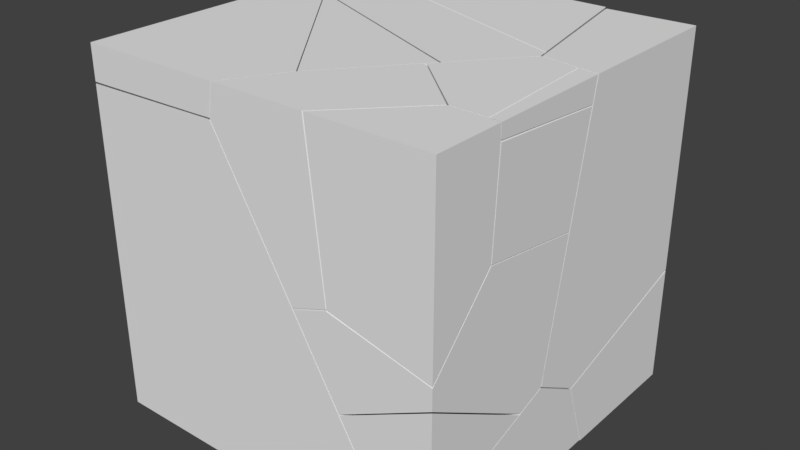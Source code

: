 # Source: destroyPlayerv2.blend  (saved by Blender 2.79.0; exported with 4.5.12 LTS)
import bpy
from mathutils import Matrix  # noqa: F401  (used for matrix-valued properties, if any)

bpy.ops.wm.read_factory_settings(use_empty=True)
scene = bpy.context.scene
scene.name = 'Scene'

# ---- collections
col_collection_2 = bpy.data.collections.new('Collection 2'); scene.collection.children.link(col_collection_2)

# ---- world
world_world = bpy.data.worlds.new('World'); scene.world = world_world
world_world.color = (0.05088, 0.05088, 0.05088)
world_world.use_sun_shadow = False
world_world.sun_shadow_jitter_overblur = 0.0
world_world.cycles.sampling_method = 'MANUAL'

# ---- meshes
me_cube_cell_007_cell_005 = bpy.data.meshes.new('Cube_cell.007_cell.005')
me_cube_cell_007_cell_005.from_pydata([(-0.03298, 0.08603, 0.04944), (-0.03298, -0.04832, 0.04944), (0.02052, -0.08451, -0.004889), (-0.03298, 0.08603, -0.04021), (-0.03298, -0.04069, -0.04933), (-0.03298, 0.04112, -0.04351), (-0.02151, 0.08603, -0.03503), (-0.008705, 0.08603, -0.02914), (-0.002067, 0.08603, -0.02087), (-0.008701, -0.07284, -0.04043), (0.005737, -0.09282, -0.02388), (0.003074, -0.09504, 0.04944), (0.007614, -0.09804, 0.01215), (0.006243, -0.09414, -0.01531), (0.05388, 0.08603, 0.04944), (0.04895, 0.08603, 0.04322), (0.05985, -0.0169, 0.04944), (-0.03298, 0.08603, -0.04021), (-0.02151, 0.08603, -0.03503), (-0.03298, -0.04069, -0.04933), (-0.03298, 0.04112, -0.04351), (-0.008705, 0.08603, -0.02914), (-0.002067, 0.08603, -0.02087), (0.05388, 0.08603, 0.04944), (0.04895, 0.08603, 0.04322), (0.003074, -0.09504, 0.04944), (0.05985, -0.0169, 0.04944), (-0.03298, -0.04832, 0.04944)], [], [(27, 11, 16, 23, 0), (2, 10, 9, 7, 22), (2, 26, 25, 12), (23, 24, 8, 21, 18, 17, 0), (17, 20, 19, 27, 0), (14, 26, 2, 22, 15), (12, 13, 2), (9, 4, 5, 6, 7), (13, 10, 2), (5, 3, 6), (4, 9, 10, 13, 12, 25, 1)])
_k = set([(1, 4), (1, 25), (3, 5), (3, 6), (4, 5), (6, 7), (7, 22), (8, 21), (8, 24), (11, 16), (11, 27), (14, 15), (14, 26), (15, 22), (16, 23), (17, 18), (17, 20), (18, 21), (19, 20), (19, 27), (23, 24), (25, 26)])
me_cube_cell_007_cell_005.attributes.new('sharp_edge', 'BOOLEAN', 'EDGE').data.foreach_set('value', [ (min(e.vertices), max(e.vertices)) in _k for e in me_cube_cell_007_cell_005.edges])
me_cube_cell_007_cell_005.use_remesh_preserve_volume = False
me_cube_cell_007_cell_005.use_remesh_preserve_attributes = False
me_cube_cell_007_cell_005.use_mirror_vertex_groups = False
me_cube_cell_007_cell_005.update()
me_cube_cell_007_cell_004 = bpy.data.meshes.new('Cube_cell.007_cell.004')
me_cube_cell_007_cell_004.from_pydata([(-0.06699, 0.02112, -0.1595), (-0.06699, 0.007648, 0.01204), (0.1153, 0.003463, -0.05656), (-0.06699, 0.1168, 0.2466), (-0.06699, 0.1168, -0.1462), (-0.06699, 0.006918, 0.2387), (-0.06699, -0.00978, 0.2375), (-0.06354, 0.01666, -0.16), (-0.04506, -0.008009, -0.153), (-0.06699, 0.09257, -0.1503), (-0.06699, 0.04624, -0.1575), (-0.04265, 0.1168, 0.2577), (-0.008931, 0.1168, -0.1124), (0.06666, -0.1666, 0.0254), (0.05876, -0.1576, 0.04141), (-0.03528, -0.02098, -0.1493), (0.06518, -0.1641, 0.01851), (0.07831, 0.1168, 0.02373), (0.1118, 0.1168, -0.04128), (0.1024, 0.1168, -0.02291), (0.09635, 0.1168, -0.0505), (-0.03171, -0.05448, 0.2244), (-0.04264, -0.04202, 0.2464), (-0.05818, -0.02144, 0.2408), (-0.02795, -0.03067, -0.1465), (0.04682, -0.1337, -0.06645), (0.05717, -0.1508, -0.01881), (0.04112, -0.08051, -0.1137), (0.05193, -0.08841, -0.1084), (-0.06699, 0.02112, -0.1595), (-0.06699, 0.007648, 0.01204), (-0.06699, -0.00978, 0.2375), (-0.06699, 0.1168, 0.2466), (-0.04265, 0.1168, 0.2577), (-0.06699, 0.006918, 0.2387), (-0.06699, 0.1168, -0.1462), (-0.06699, 0.09257, -0.1503), (-0.06699, 0.04624, -0.1575), (0.07831, 0.1168, 0.02373), (-0.008931, 0.1168, -0.1124), (0.1118, 0.1168, -0.04128), (0.1024, 0.1168, -0.02291), (0.09635, 0.1168, -0.0505)], [], [(30, 29, 7, 8), (2, 28, 27, 20, 40), (15, 24, 25, 26, 16), (10, 7, 29), (21, 14, 41, 38), (33, 32, 34, 23, 22), (34, 6, 23), (22, 21, 38, 33), (14, 13, 2, 40, 41), (35, 36, 37, 0, 1, 31, 5, 3), (24, 27, 28, 25), (13, 16, 26, 2), (8, 15, 16, 13, 14, 21, 22, 23, 6, 30), (9, 4, 39), (3, 11, 17, 19, 18, 42, 12, 35), (27, 24, 15, 8, 7, 10, 9, 39, 20), (26, 25, 28, 2)])
_k = set([(0, 1), (0, 37), (1, 31), (3, 5), (3, 11), (4, 9), (4, 39), (5, 31), (6, 30), (6, 34), (9, 10), (10, 29), (11, 17), (12, 35), (12, 42), (17, 19), (18, 19), (18, 42), (20, 39), (20, 40), (29, 30), (32, 33), (32, 34), (33, 38), (35, 36), (36, 37), (38, 41), (40, 41)])
me_cube_cell_007_cell_004.attributes.new('sharp_edge', 'BOOLEAN', 'EDGE').data.foreach_set('value', [ (min(e.vertices), max(e.vertices)) in _k for e in me_cube_cell_007_cell_004.edges])
me_cube_cell_007_cell_004.use_remesh_preserve_volume = False
me_cube_cell_007_cell_004.use_remesh_preserve_attributes = False
me_cube_cell_007_cell_004.use_mirror_vertex_groups = False
me_cube_cell_007_cell_004.update()
me_cube_cell_007_cell_003 = bpy.data.meshes.new('Cube_cell.007_cell.003')
me_cube_cell_007_cell_003.from_pydata([(0.2491, -0.02517, 0.01308), (0.2514, -0.03657, 0.01308), (-0.2817, 0.08926, -0.0404), (-0.2524, 0.01675, 0.01308), (-0.2954, 0.07522, -0.02252), (-0.2999, 0.07828, 0.01308), (-0.2432, 0.1556, 0.01308), (0.2478, -0.01875, 0.01308), (0.02072, -0.1019, 0.01308), (0.0191, 0.06255, 0.01308), (0.2469, -0.03859, -0.0003577), (0.1864, -0.09818, -0.05442), (0.1511, -0.1585, 0.01308), (0.2478, -0.01875, 0.01308), (0.2491, -0.02517, 0.01308), (0.2514, -0.03657, 0.01308), (0.0191, 0.06255, 0.01308), (-0.2432, 0.1556, 0.01308), (-0.2999, 0.07828, 0.01308), (0.1511, -0.1585, 0.01308), (0.02072, -0.1019, 0.01308), (-0.2524, 0.01675, 0.01308)], [], [(2, 4, 18, 6), (2, 20, 21, 4), (2, 11, 19, 20), (13, 9, 17, 5, 3, 8, 12, 15, 14), (19, 11, 10, 1), (6, 16, 2), (16, 7, 0, 10, 11, 2), (10, 0, 1), (18, 4, 21)])
_k = set([(0, 1), (0, 7), (1, 19), (3, 5), (3, 8), (5, 17), (6, 16), (6, 18), (7, 16), (8, 12), (9, 13), (9, 17), (12, 15), (13, 14), (14, 15), (18, 21), (19, 20), (20, 21)])
me_cube_cell_007_cell_003.attributes.new('sharp_edge', 'BOOLEAN', 'EDGE').data.foreach_set('value', [ (min(e.vertices), max(e.vertices)) in _k for e in me_cube_cell_007_cell_003.edges])
me_cube_cell_007_cell_003.use_remesh_preserve_volume = False
me_cube_cell_007_cell_003.use_remesh_preserve_attributes = False
me_cube_cell_007_cell_003.use_mirror_vertex_groups = False
me_cube_cell_007_cell_003.update()
me_cube_cell_007_cell_002 = bpy.data.meshes.new('Cube_cell.007_cell.002')
me_cube_cell_007_cell_002.from_pydata([(0.05942, -0.1748, -0.04414), (0.08784, -0.1832, 0.1205), (0.0713, -0.2031, 0.1205), (0.04502, -0.1692, 0.1205), (-0.2241, 0.2116, 0.06561), (-0.09526, 0.03073, -0.1138), (-0.1906, 0.1361, 0.1205), (-0.2366, 0.1987, 0.08212), (-0.2108, 0.1704, 0.01643), (-0.2383, 0.2036, 0.04751), (-0.0466, -0.02872, -0.1576), (-0.0641, -0.006803, -0.1487), (-0.08556, 0.01905, -0.1247), (0.1187, -0.07744, -0.1431), (0.1265, -0.06986, -0.1363), (0.1463, -0.05413, -0.1048), (0.08131, 0.01802, 0.1205), (0.208, -0.0371, 0.1205), (0.2436, 0.02401, 0.05127), (0.2038, -0.007959, -0.01265), (0.208, -0.0371, 0.1205), (0.08784, -0.1832, 0.1205), (0.0713, -0.2031, 0.1205), (-0.1906, 0.1361, 0.1205), (0.04502, -0.1692, 0.1205), (0.08131, 0.01802, 0.1205)], [], [(0, 13, 14, 15, 21, 22), (4, 18, 19, 12, 5, 8), (4, 25, 20, 18), (15, 19, 18, 20, 21), (5, 12, 11, 10, 0, 22, 24), (8, 9, 4), (10, 13, 0), (19, 15, 14, 11, 12), (7, 23, 25, 4), (9, 7, 4), (23, 7, 9, 8, 5, 24), (14, 13, 10, 11), (17, 16, 6, 3, 2, 1)])
_k = set([(1, 2), (1, 17), (2, 3), (3, 6), (6, 16), (16, 17), (20, 21), (20, 25), (21, 22), (22, 24), (23, 24), (23, 25)])
me_cube_cell_007_cell_002.attributes.new('sharp_edge', 'BOOLEAN', 'EDGE').data.foreach_set('value', [ (min(e.vertices), max(e.vertices)) in _k for e in me_cube_cell_007_cell_002.edges])
me_cube_cell_007_cell_002.use_remesh_preserve_volume = False
me_cube_cell_007_cell_002.use_remesh_preserve_attributes = False
me_cube_cell_007_cell_002.use_mirror_vertex_groups = False
me_cube_cell_007_cell_002.update()
me_cube_cell_007_cell_001 = bpy.data.meshes.new('Cube_cell.007_cell.001')
me_cube_cell_007_cell_001.from_pydata([(0.1958, -0.1408, 0.02908), (0.1447, -0.03871, -0.05423), (0.01435, 0.05654, -0.1169), (-0.02768, 0.2126, -0.08925), (-0.04337, 0.2126, -0.1012), (-0.08281, 0.09884, 0.007108), (-0.1143, 0.09419, -0.106), (-0.1261, 0.073, -0.1069), (-0.1326, -0.07204, 0.08765), (-0.04099, 0.2126, -0.07191), (0.01859, 0.2126, -0.05375), (-0.03508, 0.2126, -0.0491), (-0.1294, -0.07647, 0.0916), (-0.05386, -0.1772, 0.1312), (-0.1515, -0.0406, 0.0004445), (-0.03724, -0.198, 0.1228), (0.1846, -0.04665, 0.0505), (-0.1329, 0.05094, -0.08591), (-0.1396, 0.02904, -0.06488), (-0.1461, 0.00752, -0.0442), (0.1307, -0.2476, 0.1376), (0.1727, -0.1917, 0.118), (0.1375, -0.2409, 0.1436), (0.1328, 0.09701, -0.01083), (-0.1306, 0.05853, -0.09314), (0.1771, -0.02592, 0.04166), (0.2152, -0.1321, 0.08697), (-0.04337, 0.2126, -0.1012), (-0.02768, 0.2126, -0.08925), (-0.03508, 0.2126, -0.0491), (-0.04099, 0.2126, -0.07191), (0.01859, 0.2126, -0.05375)], [], [(1, 28, 31, 23), (2, 7, 6, 27), (1, 2, 27, 28), (0, 26, 21), (0, 1, 16, 26), (2, 1, 17, 24, 7), (1, 0, 18, 17), (0, 20, 15, 14, 19, 18), (5, 29, 30, 18, 19), (5, 19, 14, 8), (21, 22, 20, 0), (8, 14, 15, 13, 12), (23, 25, 16, 1), (29, 5, 8, 12), (25, 23, 31), (6, 7, 24), (31, 29, 12, 13, 22, 21, 26, 16, 25), (30, 27, 6, 24, 17, 18), (13, 15, 20, 22), (4, 9, 11, 10, 3)])
_k = set([(3, 4), (3, 10), (4, 9), (9, 11), (10, 11), (27, 28), (27, 30), (28, 31), (29, 30), (29, 31)])
me_cube_cell_007_cell_001.attributes.new('sharp_edge', 'BOOLEAN', 'EDGE').data.foreach_set('value', [ (min(e.vertices), max(e.vertices)) in _k for e in me_cube_cell_007_cell_001.edges])
me_cube_cell_007_cell_001.use_remesh_preserve_volume = False
me_cube_cell_007_cell_001.use_remesh_preserve_attributes = False
me_cube_cell_007_cell_001.use_mirror_vertex_groups = False
me_cube_cell_007_cell_001.update()
me_cube_cell_007_cell_000 = bpy.data.meshes.new('Cube_cell.007_cell.000')
me_cube_cell_007_cell_000.from_pydata([(-0.07527, -0.03803, -0.02291), (-0.09857, 0.08776, -0.01134), (-0.09857, 0.07218, -0.01266), (-0.04947, 0.08776, -0.01453), (0.05544, 0.08776, -0.02118), (0.08476, -0.02262, 0.08288), (-0.07546, 0.08776, 0.00589), (-0.09121, -0.01743, -0.02026), (-0.07637, -0.03724, -0.01459), (-0.09857, 0.04063, -0.01517), (0.118, 0.08776, -0.02503), (0.05206, -0.03094, -0.0302), (0.04055, -0.05161, -0.0311), (-0.06847, -0.04772, -0.01156), (0.1254, 0.08776, 0.004239), (0.1312, 0.08776, 0.02767), (0.08082, 0.08776, 0.09738), (-0.06253, -0.05558, -0.009278), (0.02837, -0.09167, 0.00717), (0.03395, -0.0733, -0.01045), (0.02095, -0.116, 0.03054), (0.02728, -0.09527, 0.01063), (-0.04052, -0.07161, 0.00132), (0.03619, -0.06594, -0.01746), (-0.09857, 0.08776, -0.01134), (-0.09857, 0.08776, -0.01134), (-0.09857, 0.08776, -0.01134), (-0.09857, 0.07218, -0.01266), (-0.09857, 0.04063, -0.01517), (-0.04947, 0.08776, -0.01453), (0.05544, 0.08776, -0.02118), (0.08082, 0.08776, 0.09738), (-0.07546, 0.08776, 0.00589), (0.118, 0.08776, -0.02503), (0.1254, 0.08776, 0.004239), (0.1312, 0.08776, 0.02767)], [], [(0, 13, 8), (0, 7, 28, 27, 29, 30), (0, 17, 13), (27, 24, 29), (26, 2, 9), (5, 31, 32), (33, 11, 12, 0, 30), (19, 18, 0), (12, 23, 19, 0), (18, 21, 20, 22, 17, 0), (28, 7, 8, 13, 17, 22), (8, 7, 0), (35, 31, 5), (11, 33, 34, 21, 18, 19, 23), (34, 35, 5, 20, 21), (23, 12, 11), (25, 6, 16, 15, 14, 10, 4, 3), (22, 20, 5, 32, 1, 28)])
_k = set([(1, 28), (1, 32), (2, 9), (2, 26), (3, 4), (3, 25), (4, 10), (6, 16), (6, 25), (9, 26), (10, 14), (14, 15), (15, 16), (24, 27), (24, 29), (27, 28), (29, 30), (30, 33), (31, 32), (31, 35), (33, 34), (34, 35)])
me_cube_cell_007_cell_000.attributes.new('sharp_edge', 'BOOLEAN', 'EDGE').data.foreach_set('value', [ (min(e.vertices), max(e.vertices)) in _k for e in me_cube_cell_007_cell_000.edges])
me_cube_cell_007_cell_000.use_remesh_preserve_volume = False
me_cube_cell_007_cell_000.use_remesh_preserve_attributes = False
me_cube_cell_007_cell_000.use_mirror_vertex_groups = False
me_cube_cell_007_cell_000.update()
me_cube_cell_007_cell_008 = bpy.data.meshes.new('Cube_cell.007_cell.008')
me_cube_cell_007_cell_008.from_pydata([(0.2578, 0.1909, 0.2036), (0.1199, 0.1909, -0.173), (-0.08552, 0.07911, -0.1908), (-0.2154, 0.02002, 0.1482), (-0.1316, -0.09922, -0.1051), (-0.1352, -0.09431, -0.107), (-0.08811, -0.1611, -0.03254), (-0.1429, -0.08551, -0.0916), (0.01834, 0.1909, -0.2509), (-0.03814, 0.1909, -0.2459), (-0.238, 0.1909, 0.1324), (-0.2445, 0.1909, 0.1241), (-0.2336, 0.1909, 0.1029), (-0.09926, 0.1909, -0.1568), (-0.0895, 0.1909, -0.1756), (-0.2008, -0.02486, 0.09458), (-0.2309, 0.0115, 0.128), (-0.2442, 0.02994, 0.1126), (-0.183, -0.03984, -0.011), (-0.05793, -0.1975, -0.06639), (-0.1091, -0.1292, -0.09336), (0.3136, -0.0946, 0.1972), (0.1826, -0.06856, -0.1464), (-0.1853, 0.1909, 0.1981), (-0.1809, 0.1909, 0.2036), (-0.1749, 0.08886, 0.2036), (0.1691, -0.2154, -0.07777), (0.1359, -0.2617, -0.05361), (0.1549, -0.2466, -0.02321), (0.0728, 0.1355, -0.2305), (0.1298, 0.07788, -0.2091), (0.314, -0.08515, 0.2036), (0.0682, 0.002103, 0.2036), (0.1359, 0.06075, -0.2018), (0.313, -0.1089, 0.1876), (0.2746, -0.1467, 0.1535), (0.2131, -0.1535, -0.11), (0.2529, -0.1681, 0.1342), (0.1824, -0.2246, 0.02103), (0.1199, 0.1909, -0.173), (0.2578, 0.1909, 0.2036), (0.01834, 0.1909, -0.2509), (-0.03814, 0.1909, -0.2459), (-0.238, 0.1909, 0.1324), (-0.2445, 0.1909, 0.1241), (-0.2336, 0.1909, 0.1029), (-0.09926, 0.1909, -0.1568), (-0.0895, 0.1909, -0.1756), (-0.1853, 0.1909, 0.1981), (-0.1809, 0.1909, 0.2036), (0.0682, 0.002103, 0.2036), (-0.1749, 0.08886, 0.2036), (0.314, -0.08515, 0.2036)], [], [(40, 39, 41, 42, 47, 46, 45, 44, 10, 48, 49), (0, 52, 21, 22, 33, 30, 1), (3, 51, 24, 23, 43), (2, 9, 8, 29), (2, 5, 7, 13, 14), (3, 16, 15), (2, 29, 30, 33, 20, 4, 5), (26, 36, 34, 35, 37, 38, 28), (28, 27, 26), (4, 20, 19, 6), (14, 9, 2), (36, 22, 21, 34), (37, 35, 50, 51, 3), (33, 22, 36, 26, 27, 19, 20), (7, 18, 12, 13), (18, 17, 11, 12), (27, 28, 38, 3, 15, 6, 19), (38, 37, 3), (35, 34, 21, 52, 50), (6, 15, 16, 17, 18, 7, 5, 4), (17, 16, 3, 43, 11), (30, 29, 8, 1), (49, 25, 32, 31, 40)])
_k = set([(0, 1), (0, 52), (1, 8), (8, 9), (9, 14), (10, 44), (10, 48), (11, 12), (11, 43), (12, 13), (13, 14), (23, 24), (23, 43), (24, 51), (25, 32), (25, 49), (31, 32), (31, 40), (39, 40), (39, 41), (41, 42), (42, 47), (44, 45), (45, 46), (46, 47), (48, 49), (50, 51), (50, 52)])
me_cube_cell_007_cell_008.attributes.new('sharp_edge', 'BOOLEAN', 'EDGE').data.foreach_set('value', [ (min(e.vertices), max(e.vertices)) in _k for e in me_cube_cell_007_cell_008.edges])
me_cube_cell_007_cell_008.use_remesh_preserve_volume = False
me_cube_cell_007_cell_008.use_remesh_preserve_attributes = False
me_cube_cell_007_cell_008.use_mirror_vertex_groups = False
me_cube_cell_007_cell_008.update()
me_cube_cell_005_cell_005 = bpy.data.meshes.new('Cube_cell.005_cell.005')
me_cube_cell_005_cell_005.from_pydata([(0.0004904, 0.1341, 0.0838), (-0.01716, 0.1368, 0.0838), (-0.02938, 0.1385, 0.0838), (-0.1002, -0.04213, -0.09), (-0.00288, -0.1287, -0.1053), (-0.1389, -0.005018, 0.0838), (-0.03397, -0.09859, 0.0838), (-0.01249, -0.1177, 0.0838), (0.03561, -0.1188, 0.0838), (0.01129, -0.1182, 0.0838), (-0.1401, 0.004257, 0.0838), (-0.09498, 0.109, -0.1126), (-0.1145, 0.08302, -0.1033), (-0.1277, 0.04267, -0.007565), (0.08026, 0.07415, -0.1579), (0.06286, 0.07764, -0.1534), (0.04181, 0.128, 0.0838), (0.08026, 0.1127, 0.03623), (0.08026, -0.1321, -0.1282), (0.08026, -0.1274, -0.04664), (0.08026, 0.05326, 0.04088), (0.08026, -0.1214, 0.05411), (0.08026, -0.1223, 0.03993), (0.05124, -0.02487, 0.0838), (0.05684, -0.1192, 0.0838), (-0.03618, 0.09737, -0.1279), (0.02644, 0.08488, -0.1441), (0.04181, 0.128, 0.0838), (0.0004904, 0.1341, 0.0838), (-0.01716, 0.1368, 0.0838), (-0.02938, 0.1385, 0.0838), (-0.1401, 0.004257, 0.0838), (-0.1389, -0.005018, 0.0838), (-0.03397, -0.09859, 0.0838), (-0.01249, -0.1177, 0.0838), (0.01129, -0.1182, 0.0838), (0.03561, -0.1188, 0.0838), (0.08026, -0.1274, -0.04664), (0.08026, -0.1321, -0.1282), (0.08026, 0.05326, 0.04088), (0.08026, -0.1214, 0.05411), (0.08026, 0.1127, 0.03623), (0.08026, -0.1223, 0.03993), (0.05124, -0.02487, 0.0838), (0.05684, -0.1192, 0.0838), (0.08026, 0.07415, -0.1579)], [], [(28, 27, 41, 45, 15), (4, 34, 33, 3), (3, 32, 10, 13), (25, 11, 30, 1), (31, 5, 6, 7, 35, 36, 44, 43, 16, 0, 29, 2), (13, 12, 3), (24, 8, 42, 40), (40, 39, 23, 24), (37, 42, 8, 9), (26, 15, 45, 4, 3), (38, 37, 9, 34, 4), (12, 11, 25, 26, 3), (15, 26, 25, 1, 28), (33, 32, 3), (39, 41, 27, 23), (45, 38, 4), (11, 12, 13, 10, 30), (17, 20, 21, 22, 19, 18, 14)])
_k = set([(0, 16), (0, 29), (1, 28), (1, 30), (2, 29), (2, 31), (5, 6), (5, 31), (6, 7), (7, 35), (8, 9), (8, 24), (9, 34), (10, 30), (10, 32), (14, 17), (14, 18), (16, 43), (17, 20), (18, 19), (19, 22), (20, 21), (21, 22), (23, 24), (23, 27), (27, 28), (32, 33), (33, 34), (35, 36), (36, 44), (37, 38), (37, 42), (38, 45), (39, 40), (39, 41), (40, 42), (41, 45), (43, 44)])
me_cube_cell_005_cell_005.attributes.new('sharp_edge', 'BOOLEAN', 'EDGE').data.foreach_set('value', [ (min(e.vertices), max(e.vertices)) in _k for e in me_cube_cell_005_cell_005.edges])
me_cube_cell_005_cell_005.use_remesh_preserve_volume = False
me_cube_cell_005_cell_005.use_remesh_preserve_attributes = False
me_cube_cell_005_cell_005.use_mirror_vertex_groups = False
me_cube_cell_005_cell_005.update()
me_cube_cell_005_cell_004 = bpy.data.meshes.new('Cube_cell.005_cell.004')
me_cube_cell_005_cell_004.from_pydata([(0.01048, 0.119, 0.0139), (-0.02565, 0.1245, 0.0139), (0.01048, 0.1101, -0.03101), (0.01048, 0.04743, -0.02611), (0.01048, -0.1252, -0.01239), (0.01048, -0.1264, 0.0139), (-0.0164, -0.02629, 0.0139), (-0.01034, -0.1231, 0.0139), (0.01048, 0.1101, -0.03101), (0.01048, 0.04743, -0.02611), (0.01048, -0.1252, -0.01239), (0.01048, -0.1264, 0.0139), (-0.02565, 0.1245, 0.0139), (-0.0164, -0.02629, 0.0139), (-0.01034, -0.1231, 0.0139), (0.01048, 0.119, 0.0139)], [], [(15, 1, 13, 14, 5), (10, 11, 7), (8, 12, 0), (9, 10, 7, 6), (6, 12, 8, 9), (5, 4, 3, 2, 15)])
_k = set([(0, 8), (0, 12), (1, 13), (1, 15), (2, 3), (2, 15), (3, 4), (4, 5), (5, 14), (6, 7), (6, 12), (7, 11), (8, 9), (9, 10), (10, 11), (13, 14)])
me_cube_cell_005_cell_004.attributes.new('sharp_edge', 'BOOLEAN', 'EDGE').data.foreach_set('value', [ (min(e.vertices), max(e.vertices)) in _k for e in me_cube_cell_005_cell_004.edges])
me_cube_cell_005_cell_004.use_remesh_preserve_volume = False
me_cube_cell_005_cell_004.use_remesh_preserve_attributes = False
me_cube_cell_005_cell_004.use_mirror_vertex_groups = False
me_cube_cell_005_cell_004.update()
me_cube_cell_005_cell_003 = bpy.data.meshes.new('Cube_cell.005_cell.003')
me_cube_cell_005_cell_003.from_pydata([(-0.08299, 0.02521, -0.03685), (-0.137, -0.1134, 0.1206), (-0.1456, -0.1134, 0.06699), (-0.1359, -0.1134, 0.1271), (-0.1254, -0.1134, 0.03217), (-0.07152, -0.002723, 0.1271), (0.09689, 0.1063, -0.04604), (0.1929, 0.01969, -0.06145), (-0.03569, 0.06077, -0.1174), (-0.03089, 0.04209, -0.1262), (-0.02197, 0.007086, -0.1426), (0.008928, -0.1134, -0.1991), (-0.04627, 0.08529, -0.09811), (-0.04146, 0.08368, -0.1065), (0.05804, 0.1431, 0.1271), (0.1831, 0.03078, 0.1271), (0.1617, 0.05007, 0.1271), (0.04828, 0.1425, 0.1271), (0.04609, -0.1134, 0.1271), (0.07865, -0.1134, -0.175), (-0.137, -0.1134, 0.1206), (-0.1456, -0.1134, 0.06699), (-0.1359, -0.1134, 0.1271), (-0.1254, -0.1134, 0.03217), (-0.07152, -0.002723, 0.1271), (0.04609, -0.1134, 0.1271), (0.1831, 0.03078, 0.1271), (0.1617, 0.05007, 0.1271), (0.05804, 0.1431, 0.1271), (0.04828, 0.1425, 0.1271), (0.008928, -0.1134, -0.1991), (0.07865, -0.1134, -0.175)], [], [(0, 12, 13, 8), (22, 1, 21, 23, 11, 19, 25), (20, 3, 24, 0), (4, 2, 0, 8, 9, 10), (2, 20, 0), (0, 24, 17, 12), (6, 27, 26, 7), (25, 15, 16, 14, 29, 5, 22), (31, 30, 10, 9, 7), (26, 18, 31, 7), (10, 30, 4), (28, 27, 6), (9, 8, 13, 6, 7), (12, 17, 28, 6, 13)])
_k = set([(1, 21), (1, 22), (2, 4), (2, 20), (3, 20), (3, 24), (4, 30), (5, 22), (5, 29), (11, 19), (11, 23), (14, 16), (14, 29), (15, 16), (15, 25), (17, 24), (17, 28), (18, 26), (18, 31), (19, 25), (21, 23), (26, 27), (27, 28), (30, 31)])
me_cube_cell_005_cell_003.attributes.new('sharp_edge', 'BOOLEAN', 'EDGE').data.foreach_set('value', [ (min(e.vertices), max(e.vertices)) in _k for e in me_cube_cell_005_cell_003.edges])
me_cube_cell_005_cell_003.use_remesh_preserve_volume = False
me_cube_cell_005_cell_003.use_remesh_preserve_attributes = False
me_cube_cell_005_cell_003.use_mirror_vertex_groups = False
me_cube_cell_005_cell_003.update()
me_cube_cell_005_cell_002 = bpy.data.meshes.new('Cube_cell.005_cell.002')
me_cube_cell_005_cell_002.from_pydata([(0.06526, -0.03219, -0.03803), (-0.07572, -0.05338, -0.09151), (-0.07206, -0.0546, -0.0979), (-0.07172, -0.04682, -0.0982), (0.01996, 0.00468, 0.1358), (0.02653, 0.005098, 0.1358), (0.02566, 0.01159, 0.1358), (0.03839, 0.05073, 0.04286), (0.05099, 0.0899, -0.05107), (-0.007298, 0.025, -0.07364), (0.01996, 0.00468, 0.1358), (0.02653, 0.005098, 0.1358), (0.02566, 0.01159, 0.1358)], [], [(7, 12, 11, 0), (8, 7, 0), (3, 2, 1), (9, 8, 0), (2, 3, 9, 0), (10, 5, 6), (1, 4, 12, 7, 8, 9, 3), (11, 4, 1, 2, 0)])
_k = set([(4, 11), (4, 12), (5, 6), (5, 10), (6, 10), (11, 12)])
me_cube_cell_005_cell_002.attributes.new('sharp_edge', 'BOOLEAN', 'EDGE').data.foreach_set('value', [ (min(e.vertices), max(e.vertices)) in _k for e in me_cube_cell_005_cell_002.edges])
me_cube_cell_005_cell_002.use_remesh_preserve_volume = False
me_cube_cell_005_cell_002.use_remesh_preserve_attributes = False
me_cube_cell_005_cell_002.use_mirror_vertex_groups = False
me_cube_cell_005_cell_002.update()
me_cube_cell_005_cell_001 = bpy.data.meshes.new('Cube_cell.005_cell.001')
me_cube_cell_005_cell_001.from_pydata([(0.04773, -0.08872, 0.119), (-0.03615, 0.04329, -0.07012), (0.04773, -0.08872, -0.23), (-0.04528, 0.05451, 0.119), (0.003687, 0.05322, 0.119), (-0.02146, 0.05392, 0.119), (-0.1816, -0.08872, 0.119), (-0.1498, -0.08872, -0.1832), (0.02319, -0.08872, -0.2244), (0.04773, 0.03984, -0.09376), (0.04773, 0.04455, -0.0127), (0.04773, -0.04707, -0.186), (0.04773, 0.04904, 0.119), (0.04773, 0.0503, 0.09099), (0.04773, 0.04957, 0.07621), (0.02558, 0.05245, 0.119), (-0.1816, -0.08872, 0.119), (-0.04528, 0.05451, 0.119), (-0.02146, 0.05392, 0.119), (0.003687, 0.05322, 0.119), (0.04773, -0.08872, -0.23), (0.02319, -0.08872, -0.2244), (-0.1498, -0.08872, -0.1832), (0.04773, 0.03984, -0.09376), (0.04773, 0.04455, -0.0127), (0.04773, 0.04957, 0.07621), (0.04773, -0.04707, -0.186), (0.04773, 0.04904, 0.119), (0.04773, 0.0503, 0.09099), (0.02558, 0.05245, 0.119)], [], [(19, 29, 28, 25), (29, 12, 28), (22, 16, 17, 1), (25, 24, 18, 19), (6, 7, 21, 20, 0), (24, 23, 1, 17, 18), (27, 15, 4, 5, 3, 6, 0), (20, 26, 9, 10, 14, 13, 27, 0), (11, 2, 8), (8, 22, 1, 23, 11)])
_k = set([(2, 8), (2, 11), (3, 5), (3, 6), (4, 5), (4, 15), (6, 7), (7, 21), (8, 22), (9, 10), (9, 26), (10, 14), (11, 23), (12, 28), (12, 29), (13, 14), (13, 27), (15, 27), (16, 17), (16, 22), (17, 18), (18, 19), (19, 29), (20, 21), (20, 26), (23, 24), (24, 25), (25, 28)])
me_cube_cell_005_cell_001.attributes.new('sharp_edge', 'BOOLEAN', 'EDGE').data.foreach_set('value', [ (min(e.vertices), max(e.vertices)) in _k for e in me_cube_cell_005_cell_001.edges])
me_cube_cell_005_cell_001.use_remesh_preserve_volume = False
me_cube_cell_005_cell_001.use_remesh_preserve_attributes = False
me_cube_cell_005_cell_001.use_mirror_vertex_groups = False
me_cube_cell_005_cell_001.update()
me_cube_cell_005_cell_000 = bpy.data.meshes.new('Cube_cell.005_cell.000')
me_cube_cell_005_cell_000.from_pydata([(-0.108, 0.1658, -0.03578), (-0.01837, 0.1215, -0.1926), (0.1268, 0.1455, 0.03544), (0.1268, 0.1054, -0.1658), (-0.05397, 0.04139, 0.1637), (0.04281, -0.04585, 0.1484), (-0.186, -0.004528, 0.09277), (-0.1813, -0.02314, 0.08404), (-0.1724, -0.05792, 0.06768), (-0.05254, -0.1794, -0.1419), (-0.01361, -0.03831, -0.2051), (-0.0002182, 0.01043, -0.2268), (-0.1411, -0.1794, 0.01055), (-0.1919, 0.01892, 0.1038), (-0.1914, 0.0293, 0.1034), (0.1268, 0.04243, -0.1819), (0.1268, 0.04864, -0.1855), (0.03704, 0.02176, -0.2148), (0.1268, -0.1794, -0.05169), (0.1268, -0.1794, -0.01251), (-0.04897, 0.1924, 0.1409), (-0.06871, 0.1661, 0.1502), (0.1268, 0.1574, 0.09531), (0.1099, 0.1608, 0.09969), (0.06112, -0.1794, 0.003196), (-0.07259, -0.1794, 0.03406), (0.09868, -0.1794, -0.005627), (0.1268, -0.04956, 0.1248), (0.1268, -0.1332, 0.03655), (0.01021, 0.1807, 0.1255), (0.1268, 0.1574, 0.09531), (0.1268, 0.1455, 0.03544), (0.1268, 0.1054, -0.1658), (0.1268, 0.04864, -0.1855), (0.1268, 0.04243, -0.1819), (0.1268, -0.1794, -0.05169), (0.1268, -0.1794, -0.01251), (0.1268, -0.1332, 0.03655), (0.09868, -0.1794, -0.005627), (0.06112, -0.1794, 0.003196), (-0.07259, -0.1794, 0.03406), (-0.1411, -0.1794, 0.01055), (-0.05254, -0.1794, -0.1419), (0.1268, -0.04956, 0.1248)], [], [(1, 29, 23, 31, 32), (0, 20, 29, 1), (32, 33, 17, 1), (5, 4, 13, 6, 7), (4, 21, 14, 13), (4, 5, 20, 21), (8, 41, 40, 5, 7), (19, 38, 24, 25, 12, 9, 18), (34, 35, 42, 10), (8, 7, 6, 1), (17, 11, 1), (10, 11, 17, 33, 34), (23, 30, 31), (11, 10, 42, 41, 8, 1), (26, 36, 37), (39, 26, 37, 43, 5), (40, 39, 5), (14, 21, 20, 0), (6, 13, 14, 0, 1), (18, 15, 16, 3, 2, 22, 27, 28, 19), (5, 43, 30, 23, 29, 20)])
_k = set([(2, 3), (2, 22), (3, 16), (9, 12), (9, 18), (12, 25), (15, 16), (15, 18), (19, 28), (19, 38), (22, 27), (24, 25), (24, 38), (26, 36), (26, 39), (27, 28), (30, 31), (30, 43), (31, 32), (32, 33), (33, 34), (34, 35), (35, 42), (36, 37), (37, 43), (39, 40), (40, 41), (41, 42)])
me_cube_cell_005_cell_000.attributes.new('sharp_edge', 'BOOLEAN', 'EDGE').data.foreach_set('value', [ (min(e.vertices), max(e.vertices)) in _k for e in me_cube_cell_005_cell_000.edges])
me_cube_cell_005_cell_000.use_remesh_preserve_volume = False
me_cube_cell_005_cell_000.use_remesh_preserve_attributes = False
me_cube_cell_005_cell_000.use_mirror_vertex_groups = False
me_cube_cell_005_cell_000.update()
me_cube_cell_005_cell_008 = bpy.data.meshes.new('Cube_cell.005_cell.008')
me_cube_cell_005_cell_008.from_pydata([(-0.03228, -0.07145, -0.1101), (0.0637, -0.07145, -0.08912), (0.0637, -0.0318, -0.07547), (-0.0629, 0.1159, -0.05237), (-0.08725, 0.02804, -0.01283), (-0.1147, -0.07145, 0.03174), (0.0637, 0.1536, -0.01129), (-0.02475, 0.1274, -0.04006), (0.0637, -0.07145, 0.1211), (-0.02306, -0.07145, 0.07779), (0.02642, -0.07145, 0.1025), (0.0637, 0.03559, 0.05816), (-0.1147, -0.07145, 0.03174), (-0.03228, -0.07145, -0.1101), (0.0637, -0.07145, -0.08912), (0.0637, -0.0318, -0.07547), (0.0637, -0.07145, 0.1211), (0.0637, 0.03559, 0.05816), (-0.02306, -0.07145, 0.07779), (0.02642, -0.07145, 0.1025), (0.0637, 0.1536, -0.01129)], [], [(1, 15, 6, 17, 16), (2, 14, 13, 3, 7), (13, 12, 4, 3), (4, 12, 18), (19, 8, 11), (7, 20, 2), (18, 19, 11, 20, 7, 3, 4), (16, 10, 9, 5, 0, 1)])
_k = set([(0, 1), (0, 5), (1, 15), (2, 14), (2, 20), (5, 9), (6, 15), (6, 17), (8, 11), (8, 19), (9, 10), (10, 16), (11, 20), (12, 13), (12, 18), (13, 14), (16, 17), (18, 19)])
me_cube_cell_005_cell_008.attributes.new('sharp_edge', 'BOOLEAN', 'EDGE').data.foreach_set('value', [ (min(e.vertices), max(e.vertices)) in _k for e in me_cube_cell_005_cell_008.edges])
me_cube_cell_005_cell_008.use_remesh_preserve_volume = False
me_cube_cell_005_cell_008.use_remesh_preserve_attributes = False
me_cube_cell_005_cell_008.use_mirror_vertex_groups = False
me_cube_cell_005_cell_008.update()
me_cube_cell_012 = bpy.data.meshes.new('Cube_cell.012')
me_cube_cell_012.from_pydata([(0.2109, 0.1618, -0.1267), (0.05968, -0.226, 0.03518), (-0.07591, -0.08983, 0.115), (-0.2059, 0.005544, 0.05236), (0.2109, -0.1053, -0.1267), (0.03994, -0.1789, -0.1267), (-0.01551, -0.2025, -0.1267), (-0.073, -0.1497, -0.1267), (-0.07076, -0.1552, -0.1267), (-0.1738, 0.1618, -0.1267), (0.2109, 0.1618, 0.1043), (0.2109, 0.1021, 0.08686), (0.2109, -0.1536, 0.01169), (0.2109, -0.1408, -0.02545), (-0.08405, 0.1618, 0.1913), (-0.09822, 0.1618, 0.1954), (-0.1278, 0.1618, 0.1728), (-0.2634, 0.1618, 0.06803), (-0.1765, 0.1618, -0.1209), (0.2109, -0.1053, -0.1267), (0.03994, -0.1789, -0.1267), (-0.01551, -0.2025, -0.1267), (-0.1738, 0.1618, -0.1267), (-0.073, -0.1497, -0.1267), (-0.07076, -0.1552, -0.1267), (0.2109, 0.1618, 0.1043), (0.2109, 0.1021, 0.08686), (0.2109, -0.1536, 0.01169), (0.2109, -0.1408, -0.02545), (-0.08405, 0.1618, 0.1913), (-0.09822, 0.1618, 0.1954), (-0.1278, 0.1618, 0.1728), (-0.2634, 0.1618, 0.06803), (-0.1765, 0.1618, -0.1209)], [], [(0, 25, 11, 12, 28, 19), (3, 31, 32), (2, 30, 31, 3), (2, 1, 29, 30), (1, 26, 10, 29), (32, 33, 3), (23, 24, 3), (33, 22, 23, 3), (27, 26, 1), (13, 27, 1, 21, 20), (9, 18, 17, 16, 15, 14, 25, 0), (20, 4, 13), (19, 5, 6, 8, 7, 9, 0), (24, 21, 1, 2, 3)])
_k = set([(4, 13), (4, 20), (5, 6), (5, 19), (6, 8), (7, 8), (7, 9), (9, 18), (10, 26), (10, 29), (11, 12), (11, 25), (12, 28), (13, 27), (14, 15), (14, 25), (15, 16), (16, 17), (17, 18), (19, 28), (20, 21), (21, 24), (22, 23), (22, 33), (23, 24), (26, 27), (29, 30), (30, 31), (31, 32), (32, 33)])
me_cube_cell_012.attributes.new('sharp_edge', 'BOOLEAN', 'EDGE').data.foreach_set('value', [ (min(e.vertices), max(e.vertices)) in _k for e in me_cube_cell_012.edges])
me_cube_cell_012.use_remesh_preserve_volume = False
me_cube_cell_012.use_remesh_preserve_attributes = False
me_cube_cell_012.use_mirror_vertex_groups = False
me_cube_cell_012.update()
me_cube_cell_010 = bpy.data.meshes.new('Cube_cell.010')
me_cube_cell_010.from_pydata([(0.06756, -0.1892, -0.08534), (-0.08255, 0.1212, 0.07574), (-0.07724, 0.1129, 0.08209), (-0.05959, -0.1892, -0.08534), (-0.02876, -0.1892, -0.01304), (0.06756, -0.1892, 0.009379), (-0.1572, 0.1417, -0.08534), (0.06756, -0.1492, 0.02325), (0.06756, 0.2405, -0.08259), (0.06756, 0.1931, 0.05297), (0.06756, 0.09646, 0.1082), (0.06756, -0.1892, 0.009379), (-0.02876, -0.1892, -0.01304), (-0.05959, -0.1892, -0.08534), (-0.1572, 0.1417, -0.08534), (0.06756, -0.1492, 0.02325), (0.06756, 0.09646, 0.1082), (0.06756, 0.2405, -0.08259), (0.06756, 0.1931, 0.05297)], [], [(0, 11, 12, 13), (2, 18, 1), (4, 5, 15, 2), (8, 9, 10, 7, 11, 0), (15, 16, 2), (16, 18, 2), (17, 14, 1), (18, 17, 1), (4, 2, 1), (13, 6, 8, 0), (14, 3, 4, 1)])
_k = set([(3, 4), (3, 14), (4, 5), (5, 15), (6, 8), (6, 13), (7, 10), (7, 11), (8, 9), (9, 10), (11, 12), (12, 13), (14, 17), (15, 16), (16, 18), (17, 18)])
me_cube_cell_010.attributes.new('sharp_edge', 'BOOLEAN', 'EDGE').data.foreach_set('value', [ (min(e.vertices), max(e.vertices)) in _k for e in me_cube_cell_010.edges])
me_cube_cell_010.use_remesh_preserve_volume = False
me_cube_cell_010.use_remesh_preserve_attributes = False
me_cube_cell_010.use_mirror_vertex_groups = False
me_cube_cell_010.update()
me_cube_cell_009 = bpy.data.meshes.new('Cube_cell.009')
me_cube_cell_009.from_pydata([(-0.2882, -0.2927, -0.1993), (-0.2653, 0.28, -0.0009385), (0.04859, -0.1537, 0.3359), (-0.005869, 0.2495, -0.0201), (0.1755, 0.05387, 0.1251), (0.1243, 0.1534, 0.04246), (0.2656, 0.008499, -0.03159), (0.2604, 0.01737, -0.0375), (0.1287, 0.08863, -0.1993), (0.2829, -0.2927, -0.1993), (0.2739, -0.2619, -0.1993), (0.1859, 0.03555, -0.1993), (0.1842, 0.04121, -0.1993), (-0.2882, 0.1113, -0.1993), (0.06821, 0.09199, -0.1993), (-0.01381, -0.2927, 0.4393), (-0.009544, -0.2927, 0.4321), (-0.2882, -0.2927, 0.4317), (0.314, -0.2927, -0.1252), (-0.2882, 0.2251, 0.04007), (-0.2882, 0.2805, -0.001929), (-0.2882, 0.2582, -0.02823), (-0.2882, 0.2768, -0.006516), (0.2829, -0.2927, -0.1993), (0.2739, -0.2619, -0.1993), (0.1859, 0.03555, -0.1993), (0.1287, 0.08863, -0.1993), (0.1842, 0.04121, -0.1993), (-0.2882, 0.1113, -0.1993), (0.06821, 0.09199, -0.1993), (-0.01381, -0.2927, 0.4393), (-0.009544, -0.2927, 0.4321), (-0.2882, -0.2927, 0.4317), (0.314, -0.2927, -0.1252), (-0.2882, 0.2582, -0.02823), (-0.2882, 0.2251, 0.04007), (-0.2882, 0.2805, -0.001929), (-0.2882, 0.2768, -0.006516)], [], [(0, 32, 35, 36, 37, 34, 28), (7, 5, 6), (5, 4, 6), (4, 2, 30, 31), (31, 33, 6, 4), (3, 5, 7), (3, 4, 5), (3, 1, 4), (1, 2, 4), (1, 20, 19, 2), (1, 3, 22, 20), (3, 26, 29, 21, 22), (9, 18, 16, 15, 32, 0), (27, 26, 3, 7), (29, 13, 21), (25, 7, 6), (25, 27, 7), (33, 23, 24, 6), (24, 25, 6), (28, 14, 8, 12, 11, 10, 9, 0), (2, 19, 17, 30)])
_k = set([(8, 12), (8, 14), (9, 10), (9, 18), (10, 11), (11, 12), (13, 21), (13, 29), (14, 28), (15, 16), (15, 32), (16, 18), (17, 19), (17, 30), (19, 20), (20, 22), (21, 22), (23, 24), (23, 33), (24, 25), (25, 27), (26, 27), (26, 29), (28, 34), (30, 31), (31, 33), (32, 35), (34, 37), (35, 36), (36, 37)])
me_cube_cell_009.attributes.new('sharp_edge', 'BOOLEAN', 'EDGE').data.foreach_set('value', [ (min(e.vertices), max(e.vertices)) in _k for e in me_cube_cell_009.edges])
me_cube_cell_009.use_remesh_preserve_volume = False
me_cube_cell_009.use_remesh_preserve_attributes = False
me_cube_cell_009.use_mirror_vertex_groups = False
me_cube_cell_009.update()
me_cube_cell_007 = bpy.data.meshes.new('Cube_cell.007')
me_cube_cell_007.from_pydata([(-0.1227, 0.1075, -0.1223), (0.1586, -0.04836, 0.05575), (-0.1008, -0.01762, 0.07512), (0.2908, -0.2091, -0.1223), (-0.1227, -0.1861, -0.1223), (0.226, -0.2058, -0.1223), (0.1906, 0.1075, -0.1223), (-0.1227, -0.0405, 0.0479), (-0.1227, -0.02161, 0.06975), (-0.1227, 0.01065, 0.07878), (-0.1227, 0.09111, 0.08514), (-0.1227, 0.1075, 0.08642), (-0.1227, -0.01739, 0.07423), (0.1881, 0.1075, -0.1168), (0.1005, 0.1075, 0.0719), (-0.07211, 0.1075, 0.08314), (0.1906, 0.1075, -0.1223), (0.2908, -0.2091, -0.1223), (-0.1227, -0.1861, -0.1223), (0.226, -0.2058, -0.1223), (-0.1227, -0.0405, 0.0479), (-0.1227, -0.02161, 0.06975), (-0.1227, 0.01065, 0.07878), (-0.1227, 0.09111, 0.08514), (-0.1227, 0.1075, 0.08642), (-0.1227, -0.01739, 0.07423), (0.1881, 0.1075, -0.1168), (0.1005, 0.1075, 0.0719), (-0.07211, 0.1075, 0.08314)], [], [(0, 24, 28, 14, 26, 16), (0, 16, 3, 19, 18), (1, 17, 6, 13), (2, 25, 21, 1), (13, 27, 1), (20, 4, 5), (21, 20, 5, 17, 1), (9, 25, 2), (18, 7, 8, 12, 22, 23, 24, 0), (15, 11, 10), (10, 9, 2, 1, 27, 15)])
_k = set([(3, 16), (3, 19), (4, 5), (4, 20), (5, 17), (6, 13), (6, 17), (7, 8), (7, 18), (8, 12), (9, 10), (9, 25), (10, 11), (11, 15), (12, 22), (13, 27), (14, 26), (14, 28), (15, 27), (16, 26), (18, 19), (20, 21), (21, 25), (22, 23), (23, 24), (24, 28)])
me_cube_cell_007.attributes.new('sharp_edge', 'BOOLEAN', 'EDGE').data.foreach_set('value', [ (min(e.vertices), max(e.vertices)) in _k for e in me_cube_cell_007.edges])
me_cube_cell_007.use_remesh_preserve_volume = False
me_cube_cell_007.use_remesh_preserve_attributes = False
me_cube_cell_007.use_mirror_vertex_groups = False
me_cube_cell_007.update()
me_cube_cell_016 = bpy.data.meshes.new('Cube_cell.016')
me_cube_cell_016.from_pydata([(-0.1456, -0.2358, 0.1671), (0.1913, -0.0967, 0.004855), (-0.1241, 0.3391, -0.3337), (-0.1456, -0.2358, 0.101), (0.08143, -0.2358, 0.1065), (0.08711, -0.2358, 0.1066), (0.1281, -0.2358, 0.1079), (0.1387, -0.2358, 0.1671), (0.1376, -0.2358, 0.1607), (-0.1456, 0.3537, -0.168), (-0.1456, 0.3664, -0.3304), (-0.1456, 0.3393, -0.3345), (-0.1456, 0.3269, 0.1671), (-0.1456, 0.2362, -0.2566), (0.1762, -0.0899, 0.1671), (0.2029, -0.1245, 0.1671), (-0.1456, -0.2358, 0.101), (0.08143, -0.2358, 0.1065), (0.08711, -0.2358, 0.1066), (0.1281, -0.2358, 0.1079), (0.1387, -0.2358, 0.1671), (0.1376, -0.2358, 0.1607), (-0.1456, 0.3537, -0.168), (-0.1456, 0.3664, -0.3304), (-0.1456, 0.3393, -0.3345), (-0.1456, 0.3269, 0.1671), (-0.1456, 0.2362, -0.2566), (0.1762, -0.0899, 0.1671), (0.2029, -0.1245, 0.1671)], [], [(1, 2, 27, 28), (2, 22, 25, 27), (21, 19, 1), (20, 15, 14, 12, 0), (23, 22, 2), (28, 7, 21, 1), (18, 4, 26, 24, 2), (24, 23, 2), (16, 17, 5, 6, 8, 20, 0), (4, 3, 26), (12, 9, 10, 11, 13, 16, 0), (19, 18, 2, 1)])
_k = set([(3, 4), (3, 26), (4, 18), (5, 6), (5, 17), (6, 8), (7, 21), (7, 28), (8, 20), (9, 10), (9, 12), (10, 11), (11, 13), (12, 14), (13, 16), (14, 15), (15, 20), (16, 17), (18, 19), (19, 21), (22, 23), (22, 25), (23, 24), (24, 26), (25, 27), (27, 28)])
me_cube_cell_016.attributes.new('sharp_edge', 'BOOLEAN', 'EDGE').data.foreach_set('value', [ (min(e.vertices), max(e.vertices)) in _k for e in me_cube_cell_016.edges])
me_cube_cell_016.use_remesh_preserve_volume = False
me_cube_cell_016.use_remesh_preserve_attributes = False
me_cube_cell_016.use_mirror_vertex_groups = False
me_cube_cell_016.update()
me_cube_cell_015 = bpy.data.meshes.new('Cube_cell.015')
me_cube_cell_015.from_pydata([(0.1075, 0.2284, 0.3387), (-0.04254, -0.1604, -0.1986), (-0.1779, -0.02395, -0.1186), (-0.03774, -0.1684, -0.1932), (-0.1274, -0.1245, -0.03626), (-0.001408, -0.06781, 0.3387), (0.1075, -0.08377, 0.3387), (0.0283, -0.07219, 0.3387), (0.1075, -0.145, 0.03438), (0.1075, -0.1791, -0.1357), (0.1075, -0.0167, -0.2005), (0.1075, -0.05779, -0.2127), (0.1075, 0.2284, -0.1278), (0.1075, -0.08769, -0.2214), (0.1075, -0.1831, -0.1672), (-0.06317, 0.2284, 0.336), (-0.1947, 0.2284, -0.02341), (-0.1998, 0.2284, -0.03766), (-0.1513, 0.2284, -0.05195), (0.1075, -0.08377, 0.3387), (0.0283, -0.07219, 0.3387), (-0.001408, -0.06781, 0.3387), (0.1075, -0.145, 0.03438), (0.1075, -0.1791, -0.1357), (0.1075, -0.0167, -0.2005), (0.1075, -0.05779, -0.2127), (0.1075, 0.2284, -0.1278), (0.1075, -0.08769, -0.2214), (0.1075, -0.1831, -0.1672), (-0.1947, 0.2284, -0.02341), (-0.06317, 0.2284, 0.336), (-0.1998, 0.2284, -0.03766), (-0.1513, 0.2284, -0.05195)], [], [(0, 15, 21, 20, 19), (3, 1, 28), (1, 27, 28), (4, 3, 28, 9), (4, 1, 3), (4, 2, 1), (2, 25, 27, 1), (2, 31, 32, 24, 25), (19, 22, 23, 14, 13, 11, 10, 26, 0), (29, 31, 2, 4), (32, 12, 24), (7, 5, 4, 9, 8), (8, 6, 7), (30, 29, 4), (5, 30, 4), (26, 18, 17, 16, 15, 0)])
_k = set([(5, 7), (5, 30), (6, 7), (6, 8), (8, 9), (9, 28), (10, 11), (10, 26), (11, 13), (12, 24), (12, 32), (13, 14), (14, 23), (15, 16), (15, 21), (16, 17), (17, 18), (18, 26), (19, 20), (19, 22), (20, 21), (22, 23), (24, 25), (25, 27), (27, 28), (29, 30), (29, 31), (31, 32)])
me_cube_cell_015.attributes.new('sharp_edge', 'BOOLEAN', 'EDGE').data.foreach_set('value', [ (min(e.vertices), max(e.vertices)) in _k for e in me_cube_cell_015.edges])
me_cube_cell_015.use_remesh_preserve_volume = False
me_cube_cell_015.use_remesh_preserve_attributes = False
me_cube_cell_015.use_mirror_vertex_groups = False
me_cube_cell_015.update()

# ---- objects
ob_cube_cell_007_cell_007 = bpy.data.objects.new('Cube_cell.007_cell.007', me_cube_cell_007_cell_005)
ob_cube_cell_007_cell_006 = bpy.data.objects.new('Cube_cell.007_cell.006', me_cube_cell_007_cell_004)
ob_cube_cell_007_cell_005 = bpy.data.objects.new('Cube_cell.007_cell.005', me_cube_cell_007_cell_003)
ob_cube_cell_007_cell_003 = bpy.data.objects.new('Cube_cell.007_cell.003', me_cube_cell_007_cell_002)
ob_cube_cell_007_cell_002 = bpy.data.objects.new('Cube_cell.007_cell.002', me_cube_cell_007_cell_001)
ob_cube_cell_007_cell_001 = bpy.data.objects.new('Cube_cell.007_cell.001', me_cube_cell_007_cell_000)
ob_cube_cell_007_cell = bpy.data.objects.new('Cube_cell.007_cell', me_cube_cell_007_cell_008)
ob_cube_cell_005_cell_007 = bpy.data.objects.new('Cube_cell.005_cell.007', me_cube_cell_005_cell_005)
ob_cube_cell_005_cell_006 = bpy.data.objects.new('Cube_cell.005_cell.006', me_cube_cell_005_cell_004)
ob_cube_cell_005_cell_005 = bpy.data.objects.new('Cube_cell.005_cell.005', me_cube_cell_005_cell_003)
ob_cube_cell_005_cell_004 = bpy.data.objects.new('Cube_cell.005_cell.004', me_cube_cell_005_cell_002)
ob_cube_cell_005_cell_003 = bpy.data.objects.new('Cube_cell.005_cell.003', me_cube_cell_005_cell_001)
ob_cube_cell_005_cell_001 = bpy.data.objects.new('Cube_cell.005_cell.001', me_cube_cell_005_cell_000)
ob_cube_cell_005_cell = bpy.data.objects.new('Cube_cell.005_cell', me_cube_cell_005_cell_008)
ob_cube_cell_006 = bpy.data.objects.new('Cube_cell.006', me_cube_cell_012)
ob_cube_cell_004 = bpy.data.objects.new('Cube_cell.004', me_cube_cell_010)
ob_cube_cell_003 = bpy.data.objects.new('Cube_cell.003', me_cube_cell_009)
ob_cube_cell_002 = bpy.data.objects.new('Cube_cell.002', me_cube_cell_007)
ob_cube_cell_001 = bpy.data.objects.new('Cube_cell.001', me_cube_cell_016)
ob_cube_cell = bpy.data.objects.new('Cube_cell', me_cube_cell_015)

# ---- transforms, parenting, visibility, modifiers, constraints
ob_cube_cell_007_cell_007.location = (-0.317, 0.264, 0.3006)
ob_cube_cell_007_cell_007.lineart.crease_threshold = 0.0
ob_cube_cell_007_cell_006.location = (-0.283, 0.2332, 0.01204)
ob_cube_cell_007_cell_006.lineart.crease_threshold = 0.0
ob_cube_cell_007_cell_005.location = (-0.01295, 0.08922, 0.3369)
ob_cube_cell_007_cell_005.lineart.crease_threshold = 0.0
ob_cube_cell_007_cell_003.location = (-0.0716, -0.03428, 0.2295)
ob_cube_cell_007_cell_003.lineart.crease_threshold = 0.0
ob_cube_cell_007_cell_002.location = (-0.08265, 0.1374, -0.05272)
ob_cube_cell_007_cell_002.lineart.crease_threshold = 0.0
ob_cube_cell_007_cell_001.location = (-0.2514, 0.2622, -0.1284)
ob_cube_cell_007_cell_001.lineart.crease_threshold = 0.0
ob_cube_cell_007_cell.location = (-0.07984, 0.1591, 0.1464)
ob_cube_cell_007_cell.lineart.crease_threshold = 0.0
ob_cube_cell_005_cell_007.location = (0.2697, -0.08695, 0.2662)
ob_cube_cell_005_cell_007.lineart.crease_threshold = 0.0
ob_cube_cell_005_cell_006.location = (0.3395, -0.08378, 0.3361)
ob_cube_cell_005_cell_006.lineart.crease_threshold = 0.0
ob_cube_cell_005_cell_005.location = (0.07194, -0.2366, 0.2229)
ob_cube_cell_005_cell_005.lineart.crease_threshold = 0.0
ob_cube_cell_005_cell_004.location = (0.1027, -0.09581, 0.2142)
ob_cube_cell_005_cell_004.lineart.crease_threshold = 0.0
ob_cube_cell_005_cell_003.location = (0.3023, -0.2613, 0.231)
ob_cube_cell_005_cell_003.lineart.crease_threshold = 0.0
ob_cube_cell_005_cell_001.location = (0.2232, -0.1706, 0.01117)
ob_cube_cell_005_cell_001.lineart.crease_threshold = 0.0
ob_cube_cell_005_cell.location = (0.2863, -0.2785, -0.1641)
ob_cube_cell_005_cell.lineart.crease_threshold = 0.0
ob_cube_cell_006.location = (0.1391, 0.1882, -0.2233)
ob_cube_cell_006.lineart.crease_threshold = 0.0
ob_cube_cell_004.location = (0.2824, -0.1608, -0.2647)
ob_cube_cell_004.lineart.crease_threshold = 0.0
ob_cube_cell_003.location = (-0.06175, -0.05726, -0.1507)
ob_cube_cell_003.lineart.crease_threshold = 0.0
ob_cube_cell_002.location = (-0.2273, 0.2425, -0.2277)
ob_cube_cell_002.lineart.crease_threshold = 0.0
ob_cube_cell_001.location = (-0.2044, -0.1142, 0.1829)
ob_cube_cell_001.lineart.crease_threshold = 0.0
ob_cube_cell.location = (0.2425, 0.1216, 0.01134)
ob_cube_cell.lineart.crease_threshold = 0.0

# ---- collection membership
col_collection_2.objects.link(ob_cube_cell_007_cell_007)
col_collection_2.objects.link(ob_cube_cell_007_cell_006)
col_collection_2.objects.link(ob_cube_cell_007_cell_005)
col_collection_2.objects.link(ob_cube_cell_007_cell_003)
col_collection_2.objects.link(ob_cube_cell_007_cell_002)
col_collection_2.objects.link(ob_cube_cell_007_cell_001)
col_collection_2.objects.link(ob_cube_cell_007_cell)
col_collection_2.objects.link(ob_cube_cell_005_cell_007)
col_collection_2.objects.link(ob_cube_cell_005_cell_006)
col_collection_2.objects.link(ob_cube_cell_005_cell_005)
col_collection_2.objects.link(ob_cube_cell_005_cell_004)
col_collection_2.objects.link(ob_cube_cell_005_cell_003)
col_collection_2.objects.link(ob_cube_cell_005_cell_001)
col_collection_2.objects.link(ob_cube_cell_005_cell)
col_collection_2.objects.link(ob_cube_cell_006)
col_collection_2.objects.link(ob_cube_cell_004)
col_collection_2.objects.link(ob_cube_cell_003)
col_collection_2.objects.link(ob_cube_cell_002)
col_collection_2.objects.link(ob_cube_cell_001)
col_collection_2.objects.link(ob_cube_cell)

# ---- scene / render settings (as saved in the file)
scene.frame_start = 1; scene.frame_end = 250; scene.frame_set(1)
scene.render.engine = 'BLENDER_EEVEE_NEXT'
scene.render.resolution_percentage = 50
scene.render.dither_intensity = 0.0
scene.cycles.use_denoising = False
scene.cycles.samples = 128
scene.cycles.sampling_pattern = 'TABULATED_SOBOL'
scene.cycles.light_sampling_threshold = 0.0
scene.cycles.use_adaptive_sampling = False
scene.cycles.use_light_tree = False
scene.cycles.blur_glossy = 0.0
scene.cycles.sample_clamp_indirect = 0.0
scene.view_settings.view_transform = 'Standard'
bpy.context.view_layer.update()

# ---- added for rendering (the .blend has no active camera and no usable light): camera, sun
cam_auto = bpy.data.cameras.new('AutoCamera')
cam_auto.lens = 50.0
cam_auto.sensor_width = 36.0
cam_auto.clip_end = 1000.0
ob_auto_camera = bpy.data.objects.new('AutoCamera', cam_auto)
scene.collection.objects.link(ob_auto_camera)
ob_auto_camera.location = (1.12178, -1.34613, 0.89742)
ob_auto_camera.rotation_euler = (1.09748, -7.21219e-08, 0.694738)
scene.camera = ob_auto_camera
light_auto_sun = bpy.data.lights.new('AutoSun', 'SUN')
light_auto_sun.energy = 3.0
light_auto_sun.angle = 0.0523599
ob_auto_sun = bpy.data.objects.new('AutoSun', light_auto_sun)
scene.collection.objects.link(ob_auto_sun)
ob_auto_sun.rotation_euler = (0.872665, 0.174533, 0.523599)
bpy.context.view_layer.update()
